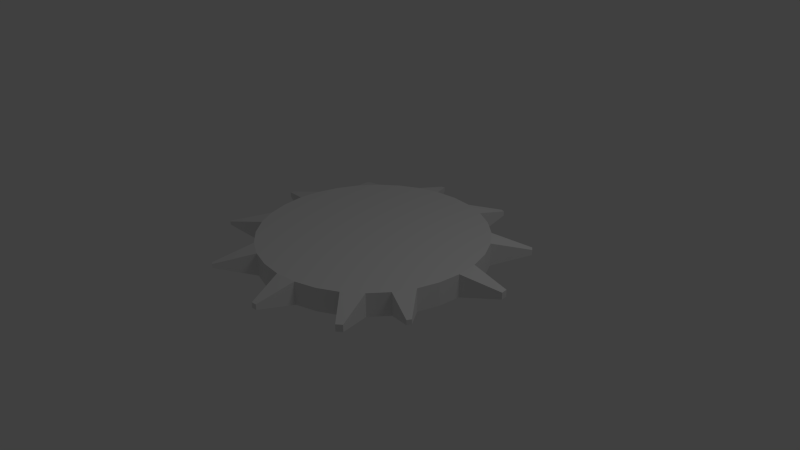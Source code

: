 # Source: portal.blend  (saved by Blender 2.65.0; exported with 4.5.12 LTS)
import bpy
from mathutils import Matrix  # noqa: F401  (used for matrix-valued properties, if any)

bpy.ops.wm.read_factory_settings(use_empty=True)
scene = bpy.context.scene
scene.name = 'Scene'

# ---- collections
col_collection_1 = bpy.data.collections.new('Collection 1'); scene.collection.children.link(col_collection_1)

# ---- world
world_world = bpy.data.worlds.new('World'); scene.world = world_world
world_world.color = (0.05088, 0.05088, 0.05088)
world_world.use_sun_shadow = False
world_world.sun_shadow_jitter_overblur = 0.0
world_world.cycles.sampling_method = 'MANUAL'
world_world.cycles.sample_map_resolution = 256

# ---- cameras
cam_camera = bpy.data.cameras.new('Camera')
cam_camera.clip_end = 100.0
cam_camera.lens = 35.0
cam_camera.sensor_width = 32.0
cam_camera.sensor_height = 18.0
cam_camera.ortho_scale = 7.314
cam_camera.dof.focus_distance = 0.0
cam_camera.dof.aperture_fstop = 128.0

# ---- lights
light_lamp = bpy.data.lights.new('Lamp', 'POINT')
light_lamp.transmission_factor = 0.0
light_lamp.cutoff_distance = 30.0
light_lamp.energy = 100.0
light_lamp.shadow_buffer_clip_start = 1.001
light_lamp.shadow_soft_size = 1.0
light_lamp.shadow_maximum_resolution = 0.006
light_lamp.use_absolute_resolution = True
light_lamp.cycles.use_multiple_importance_sampling = False

# ---- meshes
me_circle = bpy.data.meshes.new('Circle')
me_circle.from_pydata([(0.0, 1.5, 0.0), (0.2926, 1.471, 0.0), (0.574, 1.386, 0.0), (0.8334, 1.247, 0.0), (1.061, 1.061, 0.0), (1.247, 0.8334, 0.0), (1.386, 0.574, 0.0), (1.471, 0.2926, 0.0), (1.5, 1.132e-07, 0.0), (1.471, -0.2926, 0.0), (1.386, -0.574, 0.0), (1.247, -0.8334, 0.0), (1.061, -1.061, 0.0), (0.8334, -1.247, 0.0), (0.574, -1.386, 0.0), (0.2926, -1.471, 0.0), (-4.888e-07, -1.5, 0.0), (-0.2926, -1.471, 0.0), (-0.574, -1.386, 0.0), (-0.8334, -1.247, 0.0), (-1.061, -1.061, 0.0), (-1.247, -0.8334, 0.0), (-1.386, -0.574, 0.0), (-1.471, -0.2926, 0.0), (-1.5, 1.448e-06, 0.0), (-1.471, 0.2926, 0.0), (-1.386, 0.574, 0.0), (-1.247, 0.8334, 0.0), (-1.061, 1.061, 0.0), (-0.8334, 1.247, 0.0), (-0.574, 1.386, 0.0), (-0.2926, 1.471, 0.0), (-0.2926, 1.471, 0.3118), (-0.574, 1.386, 0.3118), (-0.8334, 1.247, 0.3118), (-1.061, 1.061, 0.3118), (-1.247, 0.8334, 0.3118), (-1.386, 0.574, 0.3118), (-1.471, 0.2926, 0.3118), (-1.5, 1.448e-06, 0.3118), (-1.471, -0.2926, 0.3118), (-1.386, -0.574, 0.3118), (-1.247, -0.8334, 0.3118), (-1.061, -1.061, 0.3118), (-0.8334, -1.247, 0.3118), (-0.574, -1.386, 0.3118), (-0.2926, -1.471, 0.3118), (-4.888e-07, -1.5, 0.3118), (0.2926, -1.471, 0.3118), (0.574, -1.386, 0.3118), (0.8334, -1.247, 0.3118), (1.061, -1.061, 0.3118), (1.247, -0.8334, 0.3118), (1.386, -0.574, 0.3118), (1.471, -0.2926, 0.3118), (1.5, 1.132e-07, 0.3118), (1.471, 0.2926, 0.3118), (1.386, 0.574, 0.3118), (1.247, 0.8334, 0.3118), (1.061, 1.061, 0.3118), (0.8334, 1.247, 0.3118), (0.574, 1.386, 0.3118), (0.2926, 1.471, 0.3118), (0.0, 1.5, 0.3118), (1.775, -1.029, 0.218), (1.775, -1.029, 0.2825), (1.746, -1.083, 0.2825), (1.746, -1.083, 0.218), (2.021, 0.2314, 0.1383), (2.021, 0.2314, 0.2294), (2.029, 0.146, 0.2294), (2.029, 0.146, 0.1383), (1.531, 1.3, 0.1198), (1.531, 1.3, 0.192), (1.574, 1.248, 0.192), (1.574, 1.248, 0.1198), (0.5363, 1.87, 0.1244), (0.5363, 1.87, 0.1874), (0.5931, 1.853, 0.1874), (0.5931, 1.853, 0.1244), (-0.5887, 1.847, 0.1269), (-0.5887, 1.847, 0.1849), (-0.5364, 1.863, 0.1849), (-0.5364, 1.863, 0.1269), (-1.479, 1.182, 0.1297), (-1.479, 1.182, 0.1821), (-1.448, 1.22, 0.1821), (-1.448, 1.22, 0.1297), (-1.964, 0.1636, 0.1245), (-1.964, 0.1636, 0.1873), (-1.958, 0.2226, 0.1873), (-1.958, 0.2226, 0.1245), (-1.784, -0.9777, 0.1332), (-1.784, -0.9777, 0.1786), (-1.804, -0.9399, 0.1786), (-1.804, -0.9399, 0.1332), (-0.9357, -1.802, 0.1302), (-0.9357, -1.802, 0.1816), (-0.9785, -1.779, 0.1816), (-0.9785, -1.779, 0.1302), (0.229, -1.972, 0.1192), (0.229, -1.972, 0.1926), (0.1601, -1.978, 0.1926), (0.1601, -1.978, 0.1192), (1.256, -1.556, 0.1179), (1.256, -1.556, 0.21), (1.189, -1.611, 0.21), (1.189, -1.611, 0.1179)], [], [(31, 0, 1), (6, 25, 26), (29, 30, 31), (4, 5, 6), (20, 18, 19), (14, 12, 13), (16, 18, 15), (16, 17, 18), (2, 3, 28), (3, 4, 27), (6, 7, 24), (7, 8, 23), (8, 9, 22), (9, 10, 21), (10, 11, 20), (11, 12, 18), (1, 2, 29), (26, 27, 4), (14, 15, 18), (63, 0, 31), (29, 34, 33), (28, 35, 34), (26, 37, 36), (25, 38, 37), (23, 40, 39), (22, 41, 40), (20, 43, 42), (19, 44, 43), (17, 46, 45), (16, 47, 46), (14, 49, 48), (13, 50, 49), (11, 52, 51), (9, 54, 53), (8, 55, 54), (6, 57, 56), (5, 58, 57), (3, 60, 59), (2, 61, 60), (0, 63, 62), (32, 62, 63), (38, 57, 37), (33, 34, 32), (58, 59, 57), (45, 43, 44), (51, 49, 50), (45, 47, 48), (46, 47, 45), (35, 60, 61), (36, 59, 60), (39, 56, 57), (40, 55, 56), (41, 54, 55), (42, 53, 54), (43, 52, 53), (45, 51, 52), (34, 61, 62), (59, 36, 37), (45, 48, 49), (53, 65, 64), (52, 66, 65), (11, 67, 52), (10, 64, 11), (64, 65, 66), (56, 69, 68), (55, 70, 69), (8, 71, 55), (7, 68, 8), (68, 69, 70), (59, 73, 72), (58, 74, 73), (5, 75, 74), (4, 72, 75), (72, 73, 74), (62, 77, 76), (61, 78, 77), (2, 79, 78), (1, 76, 79), (76, 77, 78), (33, 81, 80), (32, 82, 81), (31, 83, 82), (30, 80, 83), (80, 81, 82), (36, 85, 84), (35, 86, 85), (28, 87, 86), (27, 84, 87), (84, 85, 86), (39, 89, 88), (38, 90, 89), (25, 91, 90), (24, 88, 91), (88, 89, 90), (42, 93, 92), (41, 94, 93), (22, 95, 94), (21, 92, 95), (92, 93, 94), (45, 97, 96), (44, 98, 97), (19, 99, 98), (18, 96, 99), (96, 97, 98), (48, 101, 100), (47, 102, 101), (16, 103, 102), (15, 100, 103), (100, 101, 102), (51, 105, 104), (50, 106, 105), (13, 107, 50), (12, 104, 13), (104, 105, 106), (29, 2, 28), (28, 3, 27), (25, 6, 24), (24, 7, 23), (23, 8, 22), (22, 9, 21), (21, 10, 20), (20, 11, 18), (31, 1, 29), (6, 26, 4), (12, 14, 18), (32, 63, 31), (30, 29, 33), (29, 28, 34), (27, 26, 36), (26, 25, 37), (24, 23, 39), (23, 22, 40), (21, 20, 42), (20, 19, 43), (18, 17, 45), (17, 16, 46), (15, 14, 48), (14, 13, 49), (12, 11, 51), (10, 9, 53), (9, 8, 54), (7, 6, 56), (6, 5, 57), (4, 3, 59), (3, 2, 60), (1, 0, 62), (34, 35, 61), (35, 36, 60), (38, 39, 57), (39, 40, 56), (40, 41, 55), (41, 42, 54), (42, 43, 53), (43, 45, 52), (32, 34, 62), (57, 59, 37), (51, 45, 49), (10, 53, 64), (53, 52, 65), (67, 66, 52), (64, 67, 11), (67, 64, 66), (7, 56, 68), (56, 55, 69), (71, 70, 55), (68, 71, 8), (71, 68, 70), (4, 59, 72), (59, 58, 73), (58, 5, 74), (5, 4, 75), (75, 72, 74), (1, 62, 76), (62, 61, 77), (61, 2, 78), (2, 1, 79), (79, 76, 78), (30, 33, 80), (33, 32, 81), (32, 31, 82), (31, 30, 83), (83, 80, 82), (27, 36, 84), (36, 35, 85), (35, 28, 86), (28, 27, 87), (87, 84, 86), (24, 39, 88), (39, 38, 89), (38, 25, 90), (25, 24, 91), (91, 88, 90), (21, 42, 92), (42, 41, 93), (41, 22, 94), (22, 21, 95), (95, 92, 94), (18, 45, 96), (45, 44, 97), (44, 19, 98), (19, 18, 99), (99, 96, 98), (15, 48, 100), (48, 47, 101), (47, 16, 102), (16, 15, 103), (103, 100, 102), (12, 51, 104), (51, 50, 105), (107, 106, 50), (104, 107, 13), (107, 104, 106)])
_uv = me_circle.uv_layers.new(name='UVMap')
_uv.uv.foreach_set('vector', [0.4412, 0.2234, 0.4313, 0.1867, 0.4144, 0.1525, 0.2556, 0.06127, 0.3525, 0.4202, 0.3827, 0.3969, 0.4389, 0.2992, 0.4438, 0.2614, 0.4412, 0.2234, 0.3295, 0.07834, 0.2934, 0.06617, 0.2556, 0.06127, 0.1698, 0.4325, 0.1081, 0.3884, 0.1368, 0.4135, 0.05548, 0.2494, 0.07255, 0.1756, 0.06038, 0.2116, 0.06796, 0.3242, 0.1081, 0.3884, 0.05804, 0.2874, 0.06796, 0.3242, 0.08486, 0.3583, 0.1081, 0.3884, 0.3911, 0.1224, 0.3625, 0.09732, 0.4267, 0.3352, 0.3625, 0.09732, 0.3295, 0.07834, 0.4077, 0.3683, 0.2556, 0.06127, 0.2176, 0.06383, 0.3184, 0.4371, 0.2176, 0.06383, 0.1809, 0.07375, 0.2816, 0.447, 0.1809, 0.07375, 0.1468, 0.09065, 0.2436, 0.4495, 0.1468, 0.09065, 0.1166, 0.1139, 0.2059, 0.4446, 0.1166, 0.1139, 0.09153, 0.1426, 0.1698, 0.4325, 0.09153, 0.1426, 0.07255, 0.1756, 0.1081, 0.3884, 0.4144, 0.1525, 0.3911, 0.1224, 0.4389, 0.2992, 0.3827, 0.3969, 0.4077, 0.3683, 0.3295, 0.07834, 0.05548, 0.2494, 0.05804, 0.2874, 0.1081, 0.3884, 0.5815, 0.5986, 0.6219, 0.5985, 0.6217, 0.5643, 0.0001062, 0.6005, 0.04048, 0.6006, 0.04057, 0.5697, 0.0, 0.6351, 0.04037, 0.6352, 0.04048, 0.6006, 0.5001, 0.5545, 0.4597, 0.5546, 0.4599, 0.5926, 0.5, 0.5169, 0.4596, 0.517, 0.4597, 0.5546, 0.5813, 0.6056, 0.5409, 0.6057, 0.541, 0.6381, 0.5812, 0.5777, 0.5408, 0.5778, 0.5409, 0.6057, 0.5407, 0.5484, 0.5003, 0.5483, 0.5002, 0.5827, 0.5408, 0.5115, 0.5004, 0.5114, 0.5003, 0.5483, 0.4595, 0.5527, 0.4191, 0.5529, 0.4193, 0.5905, 0.4594, 0.5169, 0.419, 0.517, 0.4191, 0.5529, 0.6503, 0.6388, 0.6502, 0.5984, 0.622, 0.5985, 0.1623, 0.5936, 0.1624, 0.634, 0.193, 0.6339, 0.08094, 0.5169, 0.04057, 0.517, 0.04069, 0.554, 0.1621, 0.5527, 0.1218, 0.5528, 0.1219, 0.5905, 0.162, 0.5169, 0.1217, 0.517, 0.1218, 0.5528, 0.1648, 0.6341, 0.1649, 0.6745, 0.193, 0.6744, 0.6221, 0.5579, 0.622, 0.5983, 0.6505, 0.5984, 0.1215, 0.5546, 0.08117, 0.5547, 0.08128, 0.5908, 0.1214, 0.5169, 0.08106, 0.517, 0.08117, 0.5547, 0.6219, 0.5985, 0.5815, 0.5986, 0.5816, 0.6354, 0.9239, 0.1955, 0.9359, 0.2703, 0.9336, 0.2323, 0.7491, 0.06897, 0.8437, 0.4285, 0.7868, 0.07411, 0.9073, 0.1613, 0.8842, 0.1309, 0.9239, 0.1955, 0.874, 0.4054, 0.8992, 0.3769, 0.8437, 0.4285, 0.5529, 0.2181, 0.5845, 0.1492, 0.5653, 0.1821, 0.628, 0.4204, 0.5764, 0.3649, 0.5995, 0.3952, 0.5529, 0.2181, 0.5501, 0.2938, 0.5598, 0.3306, 0.5477, 0.2558, 0.5501, 0.2938, 0.5529, 0.2181, 0.8557, 0.1057, 0.9184, 0.344, 0.9308, 0.308, 0.8228, 0.08652, 0.8992, 0.3769, 0.9184, 0.344, 0.7111, 0.07128, 0.8094, 0.4451, 0.8437, 0.4285, 0.6743, 0.08097, 0.7726, 0.4548, 0.8094, 0.4451, 0.64, 0.09765, 0.7346, 0.4571, 0.7726, 0.4548, 0.6097, 0.1207, 0.6969, 0.452, 0.7346, 0.4571, 0.5845, 0.1492, 0.6609, 0.4396, 0.6969, 0.452, 0.5529, 0.2181, 0.628, 0.4204, 0.6609, 0.4396, 0.8842, 0.1309, 0.9308, 0.308, 0.9359, 0.2703, 0.8992, 0.3769, 0.8228, 0.08652, 0.7868, 0.07411, 0.5529, 0.2181, 0.5598, 0.3306, 0.5764, 0.3649, 0.1623, 0.5323, 0.1917, 0.5935, 0.1994, 0.5903, 0.6609, 0.4396, 0.6392, 0.5085, 0.6467, 0.5111, 0.419, 0.5892, 0.391, 0.5169, 0.3787, 0.5891, 0.1166, 0.1139, 0.04357, 0.08754, 0.09153, 0.1426, 0.282, 0.5287, 0.282, 0.5371, 0.2899, 0.5371, 0.1996, 0.517, 0.2104, 0.5864, 0.2222, 0.5864, 0.7726, 0.4548, 0.8022, 0.5194, 0.8129, 0.5166, 0.5002, 0.6467, 0.4825, 0.5927, 0.4599, 0.6466, 0.2176, 0.06383, 0.185, 0.0, 0.1809, 0.07375, 0.2803, 0.5169, 0.2803, 0.5287, 0.2899, 0.5287, 0.4594, 0.6452, 0.4441, 0.5906, 0.4347, 0.5905, 0.874, 0.4054, 0.9337, 0.4385, 0.9395, 0.4319, 0.2803, 0.5835, 0.2646, 0.5169, 0.2552, 0.5169, 0.3295, 0.07834, 0.3369, 0.0104, 0.3286, 0.007581, 0.2903, 0.5264, 0.2903, 0.5358, 0.2979, 0.5358, 0.3383, 0.5872, 0.3546, 0.6474, 0.3627, 0.6474, 0.9308, 0.308, 0.991, 0.3007, 0.992, 0.2931, 0.1219, 0.5905, 0.1378, 0.6461, 0.146, 0.6462, 0.4144, 0.1525, 0.4515, 0.1047, 0.4468, 0.09861, 0.2979, 0.5439, 0.2979, 0.5358, 0.2902, 0.5358, 0.04057, 0.5697, 0.0243, 0.5169, 0.0168, 0.5169, 0.9239, 0.1955, 0.969, 0.1561, 0.9659, 0.1498, 0.6217, 0.5643, 0.6052, 0.517, 0.5977, 0.517, 0.4438, 0.2614, 0.5002, 0.242, 0.4998, 0.235, 0.6052, 0.5114, 0.5977, 0.5114, 0.5977, 0.517, 0.622, 0.5114, 0.6386, 0.5579, 0.6454, 0.5579, 0.8557, 0.1057, 0.8682, 0.05272, 0.8627, 0.0495, 0.1217, 0.6449, 0.1047, 0.5908, 0.09791, 0.5908, 0.4077, 0.3683, 0.4606, 0.3803, 0.4638, 0.3748, 0.2902, 0.544, 0.2902, 0.5508, 0.2965, 0.5507, 0.2399, 0.5836, 0.2558, 0.647, 0.264, 0.647, 0.7491, 0.06897, 0.7302, 0.008, 0.7226, 0.008467, 0.419, 0.6451, 0.4027, 0.5892, 0.3946, 0.5893, 0.3184, 0.4371, 0.3594, 0.4857, 0.3663, 0.4823, 0.282, 0.5371, 0.282, 0.5452, 0.2892, 0.5452, 0.5002, 0.5827, 0.5173, 0.6376, 0.5232, 0.6376, 0.64, 0.09765, 0.5848, 0.05153, 0.5803, 0.05489, 0.5812, 0.5777, 0.5637, 0.5114, 0.5579, 0.5114, 0.2059, 0.4446, 0.213, 0.5162, 0.2185, 0.5169, 0.5232, 0.6376, 0.5173, 0.6376, 0.5173, 0.6421, 0.2979, 0.517, 0.315, 0.5858, 0.3216, 0.5857, 0.5653, 0.1821, 0.4944, 0.1743, 0.4923, 0.1802, 0.3383, 0.5169, 0.3549, 0.5871, 0.3616, 0.5871, 0.1081, 0.3884, 0.07425, 0.4513, 0.07899, 0.4554, 0.282, 0.5452, 0.282, 0.5519, 0.2882, 0.5519, 0.3383, 0.6479, 0.323, 0.5858, 0.3135, 0.5858, 0.5501, 0.2938, 0.4922, 0.3239, 0.4945, 0.3326, 0.04057, 0.6111, 0.05587, 0.6577, 0.06537, 0.6578, 0.05804, 0.2874, 0.0003238, 0.318, 0.002659, 0.3267, 0.2902, 0.5169, 0.2902, 0.5264, 0.2979, 0.5264, 0.04069, 0.554, 0.05401, 0.6009, 0.06593, 0.6009, 0.5995, 0.3952, 0.5603, 0.4479, 0.5687, 0.4554, 0.2399, 0.6482, 0.2248, 0.5865, 0.1996, 0.6481, 0.07255, 0.1756, 0.003596, 0.1746, 0.06038, 0.2116, 0.06593, 0.6009, 0.05401, 0.6009, 0.05404, 0.6111, 0.4389, 0.2992, 0.3911, 0.1224, 0.4267, 0.3352, 0.4267, 0.3352, 0.3625, 0.09732, 0.4077, 0.3683, 0.3525, 0.4202, 0.2556, 0.06127, 0.3184, 0.4371, 0.3184, 0.4371, 0.2176, 0.06383, 0.2816, 0.447, 0.2816, 0.447, 0.1809, 0.07375, 0.2436, 0.4495, 0.2436, 0.4495, 0.1468, 0.09065, 0.2059, 0.4446, 0.2059, 0.4446, 0.1166, 0.1139, 0.1698, 0.4325, 0.1698, 0.4325, 0.09153, 0.1426, 0.1081, 0.3884, 0.4412, 0.2234, 0.4144, 0.1525, 0.4389, 0.2992, 0.2556, 0.06127, 0.3827, 0.3969, 0.3295, 0.07834, 0.07255, 0.1756, 0.05548, 0.2494, 0.1081, 0.3884, 0.5814, 0.5644, 0.5815, 0.5986, 0.6217, 0.5643, 0.0002009, 0.5696, 0.0001062, 0.6005, 0.04057, 0.5697, 0.0001062, 0.6005, 0.0, 0.6351, 0.04048, 0.6006, 0.5002, 0.5925, 0.5001, 0.5545, 0.4599, 0.5926, 0.5001, 0.5545, 0.5, 0.5169, 0.4597, 0.5546, 0.5814, 0.638, 0.5813, 0.6056, 0.541, 0.6381, 0.5813, 0.6056, 0.5812, 0.5777, 0.5409, 0.6057, 0.5406, 0.5828, 0.5407, 0.5484, 0.5002, 0.5827, 0.5407, 0.5484, 0.5408, 0.5115, 0.5003, 0.5483, 0.4596, 0.5904, 0.4595, 0.5527, 0.4193, 0.5905, 0.4595, 0.5527, 0.4594, 0.5169, 0.4191, 0.5529, 0.6221, 0.6388, 0.6503, 0.6388, 0.622, 0.5985, 0.1929, 0.5935, 0.1623, 0.5936, 0.193, 0.6339, 0.08106, 0.5538, 0.08094, 0.5169, 0.04069, 0.554, 0.1623, 0.5903, 0.1621, 0.5527, 0.1219, 0.5905, 0.1621, 0.5527, 0.162, 0.5169, 0.1218, 0.5528, 0.1929, 0.634, 0.1648, 0.6341, 0.193, 0.6744, 0.6506, 0.558, 0.6221, 0.5579, 0.6505, 0.5984, 0.1217, 0.5906, 0.1215, 0.5546, 0.08128, 0.5908, 0.1215, 0.5546, 0.1214, 0.5169, 0.08117, 0.5547, 0.622, 0.6353, 0.6219, 0.5985, 0.5816, 0.6354, 0.8842, 0.1309, 0.8557, 0.1057, 0.9308, 0.308, 0.8557, 0.1057, 0.8228, 0.08652, 0.9184, 0.344, 0.7491, 0.06897, 0.7111, 0.07128, 0.8437, 0.4285, 0.7111, 0.07128, 0.6743, 0.08097, 0.8094, 0.4451, 0.6743, 0.08097, 0.64, 0.09765, 0.7726, 0.4548, 0.64, 0.09765, 0.6097, 0.1207, 0.7346, 0.4571, 0.6097, 0.1207, 0.5845, 0.1492, 0.6969, 0.452, 0.5845, 0.1492, 0.5529, 0.2181, 0.6609, 0.4396, 0.9239, 0.1955, 0.8842, 0.1309, 0.9359, 0.2703, 0.8437, 0.4285, 0.8992, 0.3769, 0.7868, 0.07411, 0.628, 0.4204, 0.5529, 0.2181, 0.5764, 0.3649, 0.1996, 0.5169, 0.1623, 0.5323, 0.1994, 0.5903, 0.6969, 0.452, 0.6609, 0.4396, 0.6467, 0.5111, 0.391, 0.5169, 0.3827, 0.5169, 0.3787, 0.5891, 0.04357, 0.08754, 0.03838, 0.09347, 0.09153, 0.1426, 0.2898, 0.5287, 0.282, 0.5287, 0.2899, 0.5371, 0.2399, 0.5169, 0.1996, 0.517, 0.2222, 0.5864, 0.8094, 0.4451, 0.7726, 0.4548, 0.8129, 0.5166, 0.4825, 0.5927, 0.4707, 0.5926, 0.4599, 0.6466, 0.185, 0.0, 0.1743, 0.002898, 0.1809, 0.07375, 0.2898, 0.5169, 0.2803, 0.5169, 0.2899, 0.5287, 0.419, 0.6451, 0.4594, 0.6452, 0.4347, 0.5905, 0.8992, 0.3769, 0.874, 0.4054, 0.9395, 0.4319, 0.2399, 0.5836, 0.2803, 0.5835, 0.2552, 0.5169, 0.2934, 0.06617, 0.3295, 0.07834, 0.3286, 0.007581, 0.2979, 0.5264, 0.2903, 0.5264, 0.2979, 0.5358, 0.3787, 0.5871, 0.3383, 0.5872, 0.3627, 0.6474, 0.9359, 0.2703, 0.9308, 0.308, 0.992, 0.2931, 0.1623, 0.5906, 0.1219, 0.5905, 0.146, 0.6462, 0.3911, 0.1224, 0.4144, 0.1525, 0.4468, 0.09861, 0.2902, 0.544, 0.2979, 0.5439, 0.2902, 0.5358, 0.0002009, 0.5696, 0.04057, 0.5697, 0.0168, 0.5169, 0.9073, 0.1613, 0.9239, 0.1955, 0.9659, 0.1498, 0.5814, 0.5644, 0.6217, 0.5643, 0.5977, 0.517, 0.4412, 0.2234, 0.4438, 0.2614, 0.4998, 0.235, 0.6052, 0.517, 0.6052, 0.5114, 0.5977, 0.517, 0.6623, 0.5115, 0.622, 0.5114, 0.6454, 0.5579, 0.8228, 0.08652, 0.8557, 0.1057, 0.8627, 0.0495, 0.08128, 0.6451, 0.1217, 0.6449, 0.09791, 0.5908, 0.4267, 0.3352, 0.4077, 0.3683, 0.4638, 0.3748, 0.2964, 0.544, 0.2902, 0.544, 0.2965, 0.5507, 0.2803, 0.5837, 0.2399, 0.5836, 0.264, 0.647, 0.7111, 0.07128, 0.7491, 0.06897, 0.7226, 0.008467, 0.3787, 0.6452, 0.419, 0.6451, 0.3946, 0.5893, 0.3525, 0.4202, 0.3184, 0.4371, 0.3663, 0.4823, 0.2891, 0.5371, 0.282, 0.5371, 0.2892, 0.5452, 0.5406, 0.5828, 0.5002, 0.5827, 0.5232, 0.6376, 0.6097, 0.1207, 0.64, 0.09765, 0.5803, 0.05489, 0.5408, 0.5778, 0.5812, 0.5777, 0.5579, 0.5114, 0.2436, 0.4495, 0.2059, 0.4446, 0.2185, 0.5169, 0.5232, 0.6421, 0.5232, 0.6376, 0.5173, 0.6421, 0.3383, 0.5169, 0.2979, 0.517, 0.3216, 0.5857, 0.5529, 0.2181, 0.5653, 0.1821, 0.4923, 0.1802, 0.3787, 0.517, 0.3383, 0.5169, 0.3616, 0.5871, 0.1368, 0.4135, 0.1081, 0.3884, 0.07899, 0.4554, 0.2883, 0.5453, 0.282, 0.5452, 0.2882, 0.5519, 0.2979, 0.6478, 0.3383, 0.6479, 0.3135, 0.5858, 0.5598, 0.3306, 0.5501, 0.2938, 0.4945, 0.3326, 0.08094, 0.6113, 0.04057, 0.6111, 0.06537, 0.6578, 0.06796, 0.3242, 0.05804, 0.2874, 0.002659, 0.3267, 0.2979, 0.5169, 0.2902, 0.5169, 0.2979, 0.5264, 0.08106, 0.5538, 0.04069, 0.554, 0.06593, 0.6009, 0.628, 0.4204, 0.5995, 0.3952, 0.5687, 0.4554, 0.2248, 0.5865, 0.2129, 0.5864, 0.1996, 0.6481, 0.003596, 0.1746, 0.0, 0.1853, 0.06038, 0.2116, 0.06596, 0.6111, 0.06593, 0.6009, 0.05404, 0.6111])
me_circle.use_remesh_preserve_volume = False
me_circle.use_remesh_preserve_attributes = False
me_circle.use_mirror_vertex_groups = False
me_circle.update()

# ---- objects
ob_circle = bpy.data.objects.new('Circle', me_circle)
ob_lamp = bpy.data.objects.new('Lamp', light_lamp)
ob_camera = bpy.data.objects.new('Camera', cam_camera)

# ---- transforms, parenting, visibility, modifiers, constraints
ob_circle.location = (0.0, 0.0, 0.0)
ob_circle.lineart.crease_threshold = 0.0
ob_lamp.location = (4.076, 1.005, 5.904)
ob_lamp.rotation_euler = (0.6503, 0.05522, 1.866)
ob_lamp.lock_rotations_4d = False
ob_lamp.empty_display_type = 'ARROWS'
ob_lamp.color = (0.0, 0.0, 0.0, 0.0)
ob_lamp.lineart.crease_threshold = 0.0
ob_camera.location = (7.481, -6.508, 5.344)
ob_camera.rotation_euler = (1.109, 0.01082, 0.8149)
ob_camera.lock_rotations_4d = False
ob_camera.empty_display_type = 'ARROWS'
ob_camera.color = (0.0, 0.0, 0.0, 0.0)
ob_camera.display_type = 'WIRE'
ob_camera.lineart.crease_threshold = 0.0

# ---- collection membership
col_collection_1.objects.link(ob_circle)
col_collection_1.objects.link(ob_lamp)
col_collection_1.objects.link(ob_camera)

# ---- scene / render settings (as saved in the file)
scene.camera = ob_camera
scene.frame_start = 1; scene.frame_end = 250; scene.frame_set(1)
scene.render.engine = 'BLENDER_EEVEE_NEXT'
scene.render.image_settings.color_mode = 'RGB'
scene.render.image_settings.compression = 90
scene.render.resolution_percentage = 50
scene.render.dither_intensity = 0.0
scene.render.bake_margin = 2
scene.render.bake_bias = 0.0
scene.cycles.use_denoising = False
scene.cycles.samples = 10
scene.cycles.sampling_pattern = 'TABULATED_SOBOL'
scene.cycles.light_sampling_threshold = 0.0
scene.cycles.use_adaptive_sampling = False
scene.cycles.use_light_tree = False
scene.cycles.blur_glossy = 0.0
scene.cycles.volume_bounces = 1
scene.cycles.pixel_filter_type = 'GAUSSIAN'
scene.cycles.sample_clamp_indirect = 0.0
scene.view_settings.view_transform = 'Standard'
bpy.context.view_layer.update()
